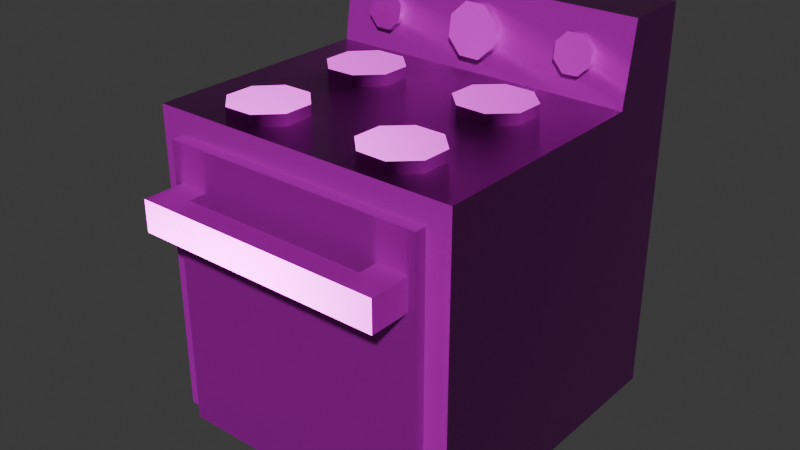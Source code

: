 # Source: stove.blend  (saved by Blender 5.0.119; exported with 4.5.12 LTS)
import bpy
from mathutils import Matrix  # noqa: F401  (used for matrix-valued properties, if any)

bpy.ops.wm.read_factory_settings(use_empty=True)
scene = bpy.context.scene
scene.name = 'Scene'

# ---- collections
col_collection = bpy.data.collections.new('Collection'); scene.collection.children.link(col_collection)

# ---- images (referenced by path relative to the original .blend; pixels are not part of the script)
import os
ASSET_DIR = os.environ.get("B2B_ASSET_DIR", "")  # directory of the original .blend (textures are referenced by path, not embedded)
HERE = os.path.dirname(os.path.abspath(__file__))  # packed textures are extracted next to this script under _unpacked/

def load_image(name, relpath, width, height, colorspace="sRGB"):
    """Load a texture the original file referenced (path relative to the .blend, or extracted next to this script)."""
    p = next((c for c in (os.path.join(HERE, relpath), os.path.join(ASSET_DIR, relpath)) if relpath and os.path.exists(c)), "")
    if p:
        img = bpy.data.images.load(p, check_existing=True)
        img.name = name
    else:  # same state as the original file: an image datablock whose file is absent (Cycles renders it pink)
        img = bpy.data.images.new(name, width, height)
        img.source = "FILE"
        img.filepath = "//" + (relpath or name)
    img.colorspace_settings.name = colorspace
    return img
img_stove_worm_001_height_png = load_image('stove_WORM.001_Height.png', 'textures/stove/stove_WORM.001_Height.png', 1024, 1024, 'Non-Color')
img_stove_worm_001_basecolor_png = load_image('stove_WORM.001_BaseColor.png', 'textures/stove/stove_WORM.001_BaseColor.png', 1024, 1024, 'sRGB')
img_stove_worm_001_metallic_png = load_image('stove_WORM.001_Metallic.png', 'textures/stove/stove_WORM.001_Metallic.png', 1024, 1024, 'Non-Color')
img_stove_worm_001_roughness_png = load_image('stove_WORM.001_Roughness.png', 'textures/stove/stove_WORM.001_Roughness.png', 1024, 1024, 'Non-Color')
img_stove_worm_001_normal_png = load_image('stove_WORM.001_Normal.png', 'textures/stove/stove_WORM.001_Normal.png', 1024, 1024, 'Non-Color')

# ---- materials (node trees are filled in below, after node groups)
mat_worm_001 = bpy.data.materials.new('WORM.001')
mat_worm_001.use_backface_culling_lightprobe_volume = False
mat_worm_001.use_transparent_shadow = False

# ---- material node trees
mat_worm_001.use_nodes = True; mat_worm_001.node_tree.nodes.clear()
_N = mat_worm_001.node_tree.nodes; _L = mat_worm_001.node_tree.links
n0 = _N.new('ShaderNodeBsdfPrincipled'); n0.name = 'Principled BSDF'; n0.location = (10, 300)
n0.distribution = 'GGX'
n0.subsurface_method = 'RANDOM_WALK_SKIN'
n0.inputs[3].default_value = 1.45
n0.inputs[27].default_value = (0.0, 0.0, 0.0, 1.0)
n0.inputs[28].default_value = 1.0
n1 = _N.new('ShaderNodeOutputMaterial'); n1.name = 'Material Output'; n1.location = (300, 300)
n2 = _N.new('ShaderNodeTexImage'); n2.name = 'Image Texture'; n2.location = (84, -876)
n2.label = 'Displacement'
n2.image = img_stove_worm_001_height_png
n3 = _N.new('ShaderNodeDisplacement'); n3.name = 'Displacement'; n3.location = (110, -400)
n4 = _N.new('ShaderNodeTexImage'); n4.name = 'Image Texture.001'; n4.location = (84, -36)
n4.label = 'Base Color'
n4.image = img_stove_worm_001_basecolor_png
n5 = _N.new('ShaderNodeTexImage'); n5.name = 'Image Texture.002'; n5.location = (84, -316)
n5.label = 'Metallic'
n5.image = img_stove_worm_001_metallic_png
n6 = _N.new('ShaderNodeTexImage'); n6.name = 'Image Texture.003'; n6.location = (84, -596)
n6.label = 'Roughness'
n6.image = img_stove_worm_001_roughness_png
n7 = _N.new('ShaderNodeTexImage'); n7.name = 'Image Texture.004'; n7.location = (84, -1156)
n7.label = 'Normal'
n7.image = img_stove_worm_001_normal_png
n8 = _N.new('ShaderNodeNormalMap'); n8.name = 'Normal Map'; n8.location = (-240, -620)
n9 = _N.new('ShaderNodeMapping'); n9.name = 'Mapping'; n9.location = (229, -36)
n10 = _N.new('NodeReroute'); n10.name = 'Reroute'; n10.location = (34, -706)
n10.width = 14
n10.socket_idname = 'NodeSocketVector'
n11 = _N.new('ShaderNodeTexCoord'); n11.name = 'Texture Coordinate'; n11.location = (29, -36)
n12 = _N.new('NodeFrame'); n12.name = 'Frame'; n12.location = (-1269, 336)
n12.label = 'Mapping'
n12.width = 398
n13 = _N.new('NodeFrame'); n13.name = 'Frame.001'; n13.location = (-624, 536)
n13.label = 'Textures'
n13.width = 353
n2.parent = n13
n4.parent = n13
n5.parent = n13
n6.parent = n13
n7.parent = n13
n9.parent = n12
n10.parent = n13
n11.parent = n12
_L.new(n0.outputs[0], n1.inputs[0])
_L.new(n2.outputs[0], n3.inputs[0])
_L.new(n3.outputs[0], n1.inputs[2])
_L.new(n4.outputs[0], n0.inputs[0])
_L.new(n5.outputs[0], n0.inputs[1])
_L.new(n6.outputs[0], n0.inputs[2])
_L.new(n7.outputs[0], n8.inputs[1])
_L.new(n8.outputs[0], n0.inputs[5])
_L.new(n10.outputs[0], n4.inputs[0])
_L.new(n10.outputs[0], n5.inputs[0])
_L.new(n10.outputs[0], n6.inputs[0])
_L.new(n10.outputs[0], n2.inputs[0])
_L.new(n10.outputs[0], n7.inputs[0])
_L.new(n9.outputs[0], n10.inputs[0])
_L.new(n11.outputs[2], n9.inputs[0])
n1.is_active_output = True

# ---- world
world_world = bpy.data.worlds.new('World'); scene.world = world_world
world_world.use_nodes = True; world_world.node_tree.nodes.clear()
_N = world_world.node_tree.nodes; _L = world_world.node_tree.links
n0 = _N.new('ShaderNodeOutputWorld'); n0.name = 'World Output'; n0.location = (200, 100)
n1 = _N.new('ShaderNodeBackground'); n1.name = 'Background'; n1.location = (-200, 100)
n1.inputs[0].default_value = (0.05088, 0.05088, 0.05088, 1.0)
_L.new(n1.outputs[0], n0.inputs[0])
n0.is_active_output = True
world_world.color = (0.05088, 0.05088, 0.05088)
world_world.sun_shadow_jitter_overblur = 0.0

# ---- meshes
me_stove_lod_1 = bpy.data.meshes.new('Stove-LOD-1')
me_stove_lod_1.from_pydata([(-0.425, -0.661, -2.384e-07), (-0.425, -0.661, 0.925), (-0.5, 0.3389, -2.384e-07), (-0.5, 0.3389, 1.0), (0.425, -0.661, -2.384e-07), (0.425, -0.661, 0.925), (0.5, 0.3389, -2.384e-07), (0.5, 0.3389, 1.0), (-0.5, 0.08895, -2.384e-07), (-0.5, 0.08895, 1.0), (0.5, 0.08895, -2.384e-07), (0.5, 0.08895, 1.0), (-0.5, 0.1274, 1.25), (-0.5, 0.3389, 1.25), (0.5, 0.3389, 1.25), (0.5, 0.1274, 1.25), (-0.3101, 0.134, 1.179), (-0.3098, 0.09647, 1.185), (-0.2761, 0.1289, 1.145), (-0.2759, 0.0913, 1.151), (-0.2765, 0.1213, 1.097), (-0.2763, 0.08374, 1.103), (-0.3111, 0.1158, 1.063), (-0.3109, 0.07822, 1.069), (-0.3596, 0.1155, 1.064), (-0.3594, 0.07797, 1.07), (-0.3936, 0.1207, 1.098), (-0.3934, 0.08314, 1.104), (-0.3932, 0.1282, 1.146), (-0.3929, 0.0907, 1.152), (-0.3586, 0.1338, 1.18), (-0.3583, 0.09622, 1.185), (-0.3346, 0.08722, 1.127), (0.03361, 0.1442, 1.199), (0.03396, 0.09301, 1.207), (0.07994, 0.1372, 1.152), (0.08029, 0.08596, 1.16), (0.07935, 0.1269, 1.087), (0.07969, 0.07565, 1.095), (0.03217, 0.1193, 1.041), (0.03251, 0.06811, 1.049), (-0.03396, 0.119, 1.042), (-0.03361, 0.06777, 1.05), (-0.08029, 0.126, 1.089), (-0.07994, 0.07482, 1.097), (-0.07969, 0.1363, 1.154), (-0.07935, 0.08514, 1.162), (-0.03251, 0.1439, 1.2), (-0.03217, 0.09267, 1.208), (0.0001723, 0.08039, 1.128), (0.3101, 0.134, 1.179), (0.3098, 0.09647, 1.185), (0.2761, 0.1289, 1.145), (0.2759, 0.0913, 1.151), (0.2765, 0.1213, 1.097), (0.2763, 0.08374, 1.103), (0.3111, 0.1158, 1.063), (0.3109, 0.07822, 1.069), (0.3596, 0.1155, 1.064), (0.3594, 0.07797, 1.07), (0.3936, 0.1207, 1.098), (0.3934, 0.08314, 1.104), (0.3932, 0.1283, 1.146), (0.3929, 0.0907, 1.152), (0.3586, 0.1338, 1.18), (0.3583, 0.09622, 1.185), (0.3346, 0.08722, 1.127), (-0.2763, -0.2347, 0.9619), (-0.2768, -0.2339, 1.035), (-0.343, -0.1693, 0.9607), (-0.3435, -0.1685, 1.034), (-0.3438, -0.07591, 0.9597), (-0.3443, -0.07512, 1.033), (-0.2784, -0.009277, 0.9594), (-0.2789, -0.008486, 1.033), (-0.185, -0.008426, 0.96), (-0.1855, -0.007635, 1.033), (-0.1184, -0.07386, 0.9612), (-0.1188, -0.07307, 1.034), (-0.1175, -0.1672, 0.9622), (-0.118, -0.1665, 1.035), (-0.1829, -0.2339, 0.9625), (-0.1834, -0.2331, 1.036), (-0.2763, -0.6305, 0.9619), (-0.2768, -0.6297, 1.035), (-0.343, -0.565, 0.9607), (-0.3435, -0.5643, 1.034), (-0.3438, -0.4717, 0.9597), (-0.3443, -0.4709, 1.033), (-0.2784, -0.405, 0.9594), (-0.2789, -0.4042, 1.033), (-0.185, -0.4042, 0.96), (-0.1855, -0.4034, 1.033), (-0.1184, -0.4696, 0.9612), (-0.1188, -0.4688, 1.034), (-0.1175, -0.563, 0.9622), (-0.118, -0.5622, 1.035), (-0.1829, -0.6296, 0.9625), (-0.1834, -0.6288, 1.036), (0.1834, -0.6288, 1.036), (0.1829, -0.6296, 0.9625), (0.118, -0.5622, 1.035), (0.1175, -0.563, 0.9622), (0.1188, -0.4688, 1.034), (0.1184, -0.4696, 0.9612), (0.1855, -0.4034, 1.033), (0.185, -0.4042, 0.96), (0.2789, -0.4042, 1.033), (0.2784, -0.405, 0.9594), (0.3443, -0.4709, 1.033), (0.3438, -0.4717, 0.9597), (0.3435, -0.5643, 1.034), (0.343, -0.565, 0.9607), (0.2768, -0.6297, 1.035), (0.2763, -0.6305, 0.9619), (0.1834, -0.2331, 1.036), (0.1829, -0.2339, 0.9625), (0.118, -0.1665, 1.035), (0.1175, -0.1672, 0.9622), (0.1188, -0.07307, 1.034), (0.1184, -0.07386, 0.9612), (0.1855, -0.007635, 1.033), (0.185, -0.008426, 0.96), (0.2789, -0.008486, 1.033), (0.2784, -0.009277, 0.9594), (0.3443, -0.07512, 1.033), (0.3438, -0.07591, 0.9597), (0.3435, -0.1685, 1.034), (0.343, -0.1693, 0.9607), (0.2768, -0.2339, 1.035), (0.2763, -0.2347, 0.9619), (-0.5, -0.661, -2.384e-07), (-0.5, -0.661, 1.0), (0.5, -0.661, 1.0), (0.5, -0.661, -2.384e-07), (-0.425, -0.699, -2.384e-07), (-0.425, -0.699, 0.925), (0.425, -0.699, 0.925), (0.425, -0.699, -2.384e-07), (-0.4022, -0.777, 0.7), (-0.4022, -0.777, 0.8), (-0.4022, -0.677, 0.7), (-0.4022, -0.677, 0.8), (-0.3022, -0.7557, 0.7), (-0.3022, -0.7557, 0.8), (-0.3022, -0.677, 0.7), (-0.3022, -0.677, 0.8), (0.4022, -0.777, 0.7), (0.4022, -0.777, 0.8), (0.4022, -0.677, 0.7), (0.4022, -0.677, 0.8), (0.3022, -0.7557, 0.7), (0.3022, -0.7557, 0.8), (0.3022, -0.677, 0.7), (0.3022, -0.677, 0.8), (-0.4022, -0.827, 0.7), (-0.4022, -0.827, 0.8), (-0.3022, -0.827, 0.8), (-0.3022, -0.827, 0.7), (0.4022, -0.827, 0.7), (0.4022, -0.827, 0.8), (0.3022, -0.827, 0.8), (0.3022, -0.827, 0.7)], [], [(8, 9, 3, 2), (2, 3, 7, 6), (10, 11, 133, 134), (5, 1, 136, 137), (8, 10, 134, 131), (11, 9, 132, 133), (11, 7, 14, 15), (2, 6, 10, 8), (6, 7, 11, 10), (131, 132, 9, 8), (14, 13, 12, 15), (3, 9, 12, 13), (7, 3, 13, 14), (9, 11, 15, 12), (16, 17, 19, 18), (18, 19, 21, 20), (20, 21, 23, 22), (22, 23, 25, 24), (24, 25, 27, 26), (26, 27, 29, 28), (21, 19, 32), (28, 29, 31, 30), (30, 31, 17, 16), (27, 25, 32), (17, 31, 32), (19, 17, 32), (23, 21, 32), (29, 27, 32), (25, 23, 32), (31, 29, 32), (33, 34, 36, 35), (35, 36, 38, 37), (37, 38, 40, 39), (39, 40, 42, 41), (41, 42, 44, 43), (43, 44, 46, 45), (38, 36, 49), (45, 46, 48, 47), (47, 48, 34, 33), (44, 42, 49), (34, 48, 49), (36, 34, 49), (40, 38, 49), (46, 44, 49), (42, 40, 49), (48, 46, 49), (50, 52, 53, 51), (52, 54, 55, 53), (54, 56, 57, 55), (56, 58, 59, 57), (58, 60, 61, 59), (60, 62, 63, 61), (55, 66, 53), (62, 64, 65, 63), (64, 50, 51, 65), (61, 66, 59), (51, 66, 65), (53, 66, 51), (57, 66, 55), (63, 66, 61), (59, 66, 57), (65, 66, 63), (68, 67, 81, 82), (72, 71, 69, 70), (78, 77, 75, 76), (76, 75, 73, 74), (82, 81, 79, 80), (70, 69, 67, 68), (74, 73, 71, 72), (80, 79, 77, 78), (84, 83, 97, 98), (88, 87, 85, 86), (94, 93, 91, 92), (92, 91, 89, 90), (98, 97, 95, 96), (86, 85, 83, 84), (90, 89, 87, 88), (96, 95, 93, 94), (99, 101, 102, 100), (101, 103, 104, 102), (103, 105, 106, 104), (105, 107, 108, 106), (107, 109, 110, 108), (109, 111, 112, 110), (111, 113, 114, 112), (113, 99, 100, 114), (115, 117, 118, 116), (117, 119, 120, 118), (119, 121, 122, 120), (121, 123, 124, 122), (123, 125, 126, 124), (125, 127, 128, 126), (127, 129, 130, 128), (129, 115, 116, 130), (115, 129, 127, 117), (98, 96, 86, 84), (101, 111, 109, 103), (72, 70, 80, 78), (119, 125, 123, 121), (94, 92, 90, 88), (117, 127, 125, 119), (99, 113, 111, 101), (88, 86, 96, 94), (103, 109, 107, 105), (82, 80, 70, 68), (78, 76, 74, 72), (131, 134, 133, 132), (138, 137, 136, 135), (4, 5, 137, 138), (0, 4, 138, 135), (1, 0, 135, 136), (139, 140, 142, 141), (145, 146, 144, 143), (143, 151, 162, 158), (141, 145, 143, 139), (146, 142, 140, 144), (147, 149, 150, 148), (153, 151, 152, 154), (144, 140, 156, 157), (149, 147, 151, 153), (154, 152, 148, 150), (147, 159, 162, 151), (158, 157, 156, 155), (162, 159, 160, 161), (157, 158, 162, 161), (152, 161, 160, 148), (140, 139, 155, 156), (139, 143, 158, 155), (152, 144, 157, 161), (148, 160, 159, 147), (143, 144, 152, 151)])
me_stove_lod_1.polygons.foreach_set('use_smooth', [True] * 131)
_k = set([(0, 1), (0, 4), (0, 135), (1, 5), (1, 136), (2, 3), (2, 6), (2, 8), (3, 7), (3, 9), (3, 13), (4, 5), (4, 138), (5, 137), (6, 7), (6, 10), (7, 11), (7, 14), (8, 9), (8, 10), (8, 131), (9, 11), (9, 12), (9, 132), (10, 11), (10, 134), (11, 15), (11, 133), (12, 13), (12, 15), (13, 14), (14, 15), (17, 19), (17, 31), (19, 21), (21, 23), (23, 25), (25, 27), (27, 29), (29, 31), (34, 36), (34, 48), (36, 38), (38, 40), (40, 42), (42, 44), (44, 46), (46, 48), (51, 53), (51, 65), (53, 55), (55, 57), (57, 59), (59, 61), (61, 63), (63, 65), (67, 69), (67, 81), (68, 70), (68, 82), (69, 71), (70, 72), (71, 73), (72, 74), (73, 75), (74, 76), (75, 77), (76, 78), (77, 79), (78, 80), (79, 81), (80, 82), (83, 85), (83, 97), (84, 86), (84, 98), (85, 87), (86, 88), (87, 89), (88, 90), (89, 91), (90, 92), (91, 93), (92, 94), (93, 95), (94, 96), (95, 97), (96, 98), (99, 101), (99, 113), (100, 102), (100, 114), (101, 103), (102, 104), (103, 105), (104, 106), (105, 107), (106, 108), (107, 109), (108, 110), (109, 111), (110, 112), (111, 113), (112, 114), (115, 117), (115, 129), (116, 118), (116, 130), (117, 119), (118, 120), (119, 121), (120, 122), (121, 123), (122, 124), (123, 125), (124, 126), (125, 127), (126, 128), (127, 129), (128, 130), (131, 132), (131, 134), (132, 133), (133, 134), (135, 136), (135, 138), (136, 137), (137, 138), (139, 140), (139, 141), (139, 143), (139, 155), (140, 142), (140, 144), (140, 156), (141, 142), (141, 145), (142, 146), (143, 144), (143, 145), (143, 151), (143, 158), (144, 146), (144, 152), (144, 157), (145, 146), (147, 148), (147, 149), (147, 151), (147, 159), (148, 150), (148, 152), (148, 160), (149, 150), (149, 153), (150, 154), (151, 152), (151, 153), (151, 162), (152, 154), (152, 161), (153, 154), (155, 156), (155, 158), (156, 157), (157, 158), (157, 161), (158, 162), (159, 160), (159, 162), (160, 161), (161, 162)])
me_stove_lod_1.attributes.new('sharp_edge', 'BOOLEAN', 'EDGE').data.foreach_set('value', [ (min(e.vertices), max(e.vertices)) in _k for e in me_stove_lod_1.edges])
_uv = me_stove_lod_1.uv_layers.new(name='UVMap')
_uv.uv.foreach_set('vector', [0.504, 0.448, 0.504, 0.6719, 0.448, 0.6719, 0.448, 0.448, 0.448, 0.448, 0.448, 0.6719, 0.2241, 0.6719, 0.2241, 0.448, 0.1681, 0.448, 0.1681, 0.6719, 0.0002051, 0.6719, 0.0002051, 0.448, 0.6986, 0.4303, 0.6986, 0.6206, 0.6901, 0.6206, 0.6901, 0.4303, 0.448, 0.392, 0.2241, 0.392, 0.2241, 0.2241, 0.448, 0.2241, 0.2241, 0.8319, 0.448, 0.8319, 0.448, 0.9998, 0.2241, 0.9998, 0.1681, 0.6719, 0.2241, 0.6719, 0.2241, 0.7279, 0.1767, 0.7279, 0.448, 0.448, 0.2241, 0.448, 0.2241, 0.392, 0.448, 0.392, 0.2241, 0.448, 0.2241, 0.6719, 0.1681, 0.6719, 0.1681, 0.448, 0.6719, 0.448, 0.6719, 0.6719, 0.504, 0.6719, 0.504, 0.448, 0.2241, 0.7279, 0.448, 0.7279, 0.448, 0.7752, 0.2241, 0.7752, 0.448, 0.6719, 0.504, 0.6719, 0.4954, 0.7279, 0.448, 0.7279, 0.2241, 0.6719, 0.448, 0.6719, 0.448, 0.7279, 0.2241, 0.7279, 0.448, 0.8319, 0.2241, 0.8319, 0.2241, 0.7752, 0.448, 0.7752, 0.9369, 0.2015, 0.9584, 0.2015, 0.9584, 0.2289, 0.9369, 0.2289, 0.9369, 0.00898, 0.9584, 0.00898, 0.9584, 0.03648, 0.9369, 0.03648, 0.9369, 0.03648, 0.9584, 0.03648, 0.9584, 0.06397, 0.9369, 0.06397, 0.9369, 0.06397, 0.9584, 0.06397, 0.9584, 0.09147, 0.9369, 0.09147, 0.9369, 0.09147, 0.9584, 0.09147, 0.9584, 0.119, 0.9369, 0.119, 0.9369, 0.119, 0.9584, 0.119, 0.9584, 0.1465, 0.9369, 0.1465, 0.9875, 0.7526, 0.9875, 0.7701, 0.9663, 0.7613, 0.9369, 0.1465, 0.9584, 0.1465, 0.9584, 0.174, 0.9369, 0.174, 0.9369, 0.174, 0.9584, 0.174, 0.9584, 0.2015, 0.9369, 0.2015, 0.9452, 0.7526, 0.9576, 0.7402, 0.9663, 0.7613, 0.9751, 0.7825, 0.9576, 0.7825, 0.9663, 0.7613, 0.9875, 0.7701, 0.9751, 0.7825, 0.9663, 0.7613, 0.9751, 0.7402, 0.9875, 0.7526, 0.9663, 0.7613, 0.9452, 0.7701, 0.9452, 0.7526, 0.9663, 0.7613, 0.9576, 0.7402, 0.9751, 0.7402, 0.9663, 0.7613, 0.9576, 0.7825, 0.9452, 0.7701, 0.9663, 0.7613, 0.9074, 0.2714, 0.9368, 0.2714, 0.9368, 0.3089, 0.9074, 0.3089, 0.9074, 0.00898, 0.9368, 0.00898, 0.9368, 0.04647, 0.9074, 0.04647, 0.9074, 0.04647, 0.9368, 0.04647, 0.9368, 0.08397, 0.9074, 0.08397, 0.9074, 0.08397, 0.9368, 0.08397, 0.9368, 0.1215, 0.9074, 0.1215, 0.9074, 0.1215, 0.9368, 0.1215, 0.9368, 0.159, 0.9074, 0.159, 0.9074, 0.159, 0.9368, 0.159, 0.9368, 0.1965, 0.9074, 0.1965, 0.9044, 0.7402, 0.9283, 0.7402, 0.9163, 0.769, 0.9074, 0.1965, 0.9368, 0.1965, 0.9368, 0.2339, 0.9074, 0.2339, 0.9074, 0.2339, 0.9368, 0.2339, 0.9368, 0.2714, 0.9074, 0.2714, 0.9044, 0.7979, 0.8875, 0.781, 0.9163, 0.769, 0.9452, 0.7571, 0.9452, 0.781, 0.9163, 0.769, 0.9283, 0.7402, 0.9452, 0.7571, 0.9163, 0.769, 0.8875, 0.7571, 0.9044, 0.7402, 0.9163, 0.769, 0.9283, 0.7979, 0.9044, 0.7979, 0.9163, 0.769, 0.8875, 0.781, 0.8875, 0.7571, 0.9163, 0.769, 0.9452, 0.781, 0.9283, 0.7979, 0.9163, 0.769, 0.9585, 0.174, 0.9585, 0.1465, 0.98, 0.1465, 0.98, 0.174, 0.9585, 0.1465, 0.9585, 0.119, 0.98, 0.119, 0.98, 0.1465, 0.9585, 0.119, 0.9585, 0.09147, 0.98, 0.09147, 0.98, 0.119, 0.9585, 0.09147, 0.9585, 0.06397, 0.98, 0.06397, 0.98, 0.09147, 0.9585, 0.06397, 0.9585, 0.03648, 0.98, 0.03648, 0.98, 0.06397, 0.9585, 0.03648, 0.9585, 0.00898, 0.98, 0.00898, 0.98, 0.03648, 0.9452, 0.8124, 0.9663, 0.8037, 0.9576, 0.8248, 0.9585, 0.2289, 0.9585, 0.2015, 0.98, 0.2015, 0.98, 0.2289, 0.9585, 0.2015, 0.9585, 0.174, 0.98, 0.174, 0.98, 0.2015, 0.9751, 0.7825, 0.9663, 0.8037, 0.9576, 0.7825, 0.9751, 0.8248, 0.9663, 0.8037, 0.9875, 0.8124, 0.9576, 0.8248, 0.9663, 0.8037, 0.9751, 0.8248, 0.9452, 0.7949, 0.9663, 0.8037, 0.9452, 0.8124, 0.9875, 0.7949, 0.9663, 0.8037, 0.9751, 0.7825, 0.9576, 0.7825, 0.9663, 0.8037, 0.9452, 0.7949, 0.9875, 0.8124, 0.9663, 0.8037, 0.9875, 0.7949, 0.9642, 0.4412, 0.9936, 0.4412, 0.9936, 0.4787, 0.9642, 0.4787, 0.9642, 0.3662, 0.9936, 0.3662, 0.9936, 0.4037, 0.9642, 0.4037, 0.9642, 0.5537, 0.9936, 0.5537, 0.9936, 0.5911, 0.9642, 0.5911, 0.9642, 0.5911, 0.9936, 0.5911, 0.9936, 0.6286, 0.9642, 0.6286, 0.9642, 0.4787, 0.9936, 0.4787, 0.9936, 0.5162, 0.9642, 0.5162, 0.9642, 0.4037, 0.9936, 0.4037, 0.9936, 0.4412, 0.9642, 0.4412, 0.9642, 0.3287, 0.9936, 0.3287, 0.9936, 0.3662, 0.9642, 0.3662, 0.9642, 0.5162, 0.9936, 0.5162, 0.9936, 0.5537, 0.9642, 0.5537, 0.8758, 0.4412, 0.9052, 0.4412, 0.9052, 0.4787, 0.8758, 0.4787, 0.8758, 0.3662, 0.9052, 0.3662, 0.9052, 0.4037, 0.8758, 0.4037, 0.8758, 0.5537, 0.9052, 0.5537, 0.9052, 0.5911, 0.8758, 0.5911, 0.8758, 0.5911, 0.9052, 0.5911, 0.9052, 0.6286, 0.8758, 0.6286, 0.8758, 0.4787, 0.9052, 0.4787, 0.9052, 0.5162, 0.8758, 0.5162, 0.8758, 0.4037, 0.9052, 0.4037, 0.9052, 0.4412, 0.8758, 0.4412, 0.8758, 0.3287, 0.9052, 0.3287, 0.9052, 0.3662, 0.8758, 0.3662, 0.8758, 0.5162, 0.9052, 0.5162, 0.9052, 0.5537, 0.8758, 0.5537, 0.9052, 0.4787, 0.9052, 0.4412, 0.9346, 0.4412, 0.9346, 0.4787, 0.9052, 0.4412, 0.9052, 0.4037, 0.9346, 0.4037, 0.9346, 0.4412, 0.9052, 0.4037, 0.9052, 0.3662, 0.9346, 0.3662, 0.9346, 0.4037, 0.9052, 0.3662, 0.9052, 0.3287, 0.9346, 0.3287, 0.9346, 0.3662, 0.9052, 0.6286, 0.9052, 0.5911, 0.9346, 0.5911, 0.9346, 0.6286, 0.9052, 0.5911, 0.9052, 0.5537, 0.9346, 0.5537, 0.9346, 0.5911, 0.9052, 0.5537, 0.9052, 0.5162, 0.9346, 0.5162, 0.9346, 0.5537, 0.9052, 0.5162, 0.9052, 0.4787, 0.9346, 0.4787, 0.9346, 0.5162, 0.9347, 0.4787, 0.9347, 0.4412, 0.9641, 0.4412, 0.9641, 0.4787, 0.9347, 0.4412, 0.9347, 0.4037, 0.9641, 0.4037, 0.9641, 0.4412, 0.9347, 0.4037, 0.9347, 0.3662, 0.9641, 0.3662, 0.9641, 0.4037, 0.9347, 0.3662, 0.9347, 0.3287, 0.9641, 0.3287, 0.9641, 0.3662, 0.9347, 0.6286, 0.9347, 0.5911, 0.9641, 0.5911, 0.9641, 0.6286, 0.9347, 0.5911, 0.9347, 0.5537, 0.9641, 0.5537, 0.9641, 0.5911, 0.9347, 0.5537, 0.9347, 0.5162, 0.9641, 0.5162, 0.9641, 0.5537, 0.9347, 0.5162, 0.9347, 0.4787, 0.9641, 0.4787, 0.9641, 0.5162, 0.9522, 0.6875, 0.9728, 0.6875, 0.9875, 0.7022, 0.9375, 0.7022, 0.9728, 0.6375, 0.9875, 0.6522, 0.9375, 0.6522, 0.9522, 0.6375, 0.8875, 0.6522, 0.9375, 0.6522, 0.9375, 0.6728, 0.8875, 0.6728, 0.8875, 0.7228, 0.8875, 0.7022, 0.9375, 0.7022, 0.9375, 0.7228, 0.9375, 0.7228, 0.9875, 0.7228, 0.9728, 0.7375, 0.9522, 0.7375, 0.9875, 0.6728, 0.9728, 0.6875, 0.9522, 0.6875, 0.9375, 0.6728, 0.9375, 0.7022, 0.9875, 0.7022, 0.9875, 0.7228, 0.9375, 0.7228, 0.9022, 0.6375, 0.9228, 0.6375, 0.9375, 0.6522, 0.8875, 0.6522, 0.9375, 0.6728, 0.9375, 0.6522, 0.9875, 0.6522, 0.9875, 0.6728, 0.8875, 0.6728, 0.9375, 0.6728, 0.9228, 0.6875, 0.9022, 0.6875, 0.9228, 0.6875, 0.9375, 0.7022, 0.8875, 0.7022, 0.9022, 0.6875, 0.9375, 0.7228, 0.9228, 0.7375, 0.9022, 0.7375, 0.8875, 0.7228, 0.448, 0.2241, 0.2241, 0.2241, 0.2241, 0.0002051, 0.448, 0.0002051, 0.8626, 0.008712, 0.8626, 0.2158, 0.6723, 0.2158, 0.6723, 0.008712, 0.6897, 0.4303, 0.6897, 0.6374, 0.6812, 0.6374, 0.6812, 0.4303, 0.6723, 0.0002051, 0.8626, 0.0002051, 0.8626, 0.008712, 0.6723, 0.008712, 0.6723, 0.6374, 0.6723, 0.4303, 0.6808, 0.4303, 0.6808, 0.6374, 0.4635, 0.3995, 0.5026, 0.3995, 0.5026, 0.4386, 0.4635, 0.4386, 0.6593, 0.3046, 0.6202, 0.3046, 0.6202, 0.2738, 0.6593, 0.2738, 0.5335, 0.2822, 0.5335, 0.04581, 0.5614, 0.04581, 0.5614, 0.2822, 0.5027, 0.3213, 0.5027, 0.2822, 0.5335, 0.2822, 0.5418, 0.3213, 0.6201, 0.2822, 0.6201, 0.3213, 0.581, 0.3213, 0.5893, 0.2822, 0.4635, 0.04581, 0.4635, 0.006707, 0.5026, 0.006707, 0.5026, 0.04581, 0.6593, 0.006707, 0.6593, 0.03748, 0.6202, 0.03748, 0.6202, 0.006707, 0.5893, 0.2822, 0.581, 0.3213, 0.5615, 0.3213, 0.5615, 0.2822, 0.5027, 0.006707, 0.5418, 0.006707, 0.5335, 0.04581, 0.5027, 0.04581, 0.6201, 0.04581, 0.5893, 0.04581, 0.581, 0.006707, 0.6201, 0.006707, 0.5418, 0.006707, 0.5614, 0.006707, 0.5614, 0.04581, 0.5335, 0.04581, 0.4635, 0.3408, 0.5026, 0.3408, 0.5026, 0.3799, 0.4635, 0.3799, 0.4635, 0.1045, 0.4635, 0.06537, 0.5026, 0.06537, 0.5026, 0.1045, 0.5026, 0.3408, 0.4635, 0.3408, 0.4635, 0.1045, 0.5026, 0.1045, 0.5893, 0.04581, 0.5615, 0.04581, 0.5615, 0.006707, 0.581, 0.006707, 0.5026, 0.3995, 0.4635, 0.3995, 0.4635, 0.3799, 0.5026, 0.3799, 0.5418, 0.3213, 0.5335, 0.2822, 0.5614, 0.2822, 0.5614, 0.3213, 0.5893, 0.04581, 0.5893, 0.2822, 0.5615, 0.2822, 0.5615, 0.04581, 0.5026, 0.04581, 0.5026, 0.06537, 0.4635, 0.06537, 0.4635, 0.04581, 0.6593, 0.2738, 0.6202, 0.2738, 0.6202, 0.03748, 0.6593, 0.03748])
me_stove_lod_1.materials.append(mat_worm_001)
me_stove_lod_1.update()

# ---- objects
ob_stove_lod_1 = bpy.data.objects.new('Stove-LOD-1', me_stove_lod_1)

# ---- transforms, parenting, visibility, modifiers, constraints
ob_stove_lod_1.location = (0.0, 0.0, 0.0)

# ---- collection membership
col_collection.objects.link(ob_stove_lod_1)

# ---- scene / render settings (as saved in the file)
scene.frame_start = 1; scene.frame_end = 250; scene.frame_set(1)
scene.render.engine = 'BLENDER_EEVEE_NEXT'
scene.render.bake_bias = 0.0
scene.render.bake_samples = 0
scene.cycles.sampling_pattern = 'TABULATED_SOBOL'
scene.eevee.use_volume_custom_range = False
bpy.context.view_layer.update()

# ---- added for rendering (the .blend has no active camera and no usable light): camera, sun
cam_auto = bpy.data.cameras.new('AutoCamera')
cam_auto.lens = 50.0
cam_auto.sensor_width = 36.0
cam_auto.clip_end = 1000.0
ob_auto_camera = bpy.data.objects.new('AutoCamera', cam_auto)
scene.collection.objects.link(ob_auto_camera)
ob_auto_camera.location = (1.83233, -2.44284, 2.09086)
ob_auto_camera.rotation_euler = (1.09748, -7.21219e-08, 0.694738)
scene.camera = ob_auto_camera
light_auto_sun = bpy.data.lights.new('AutoSun', 'SUN')
light_auto_sun.energy = 3.0
light_auto_sun.angle = 0.0523599
ob_auto_sun = bpy.data.objects.new('AutoSun', light_auto_sun)
scene.collection.objects.link(ob_auto_sun)
ob_auto_sun.rotation_euler = (0.872665, 0.174533, 0.523599)
bpy.context.view_layer.update()
